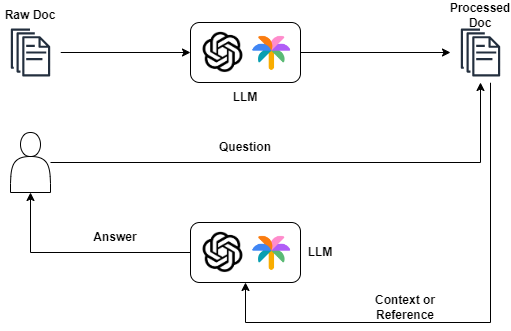

The diagram above was exported from draw.io. Its source (the exported page's mxGraphModel, read from the mxfile embedded in the PNG):
<mxGraphModel dx="1434" dy="699" grid="1" gridSize="10" guides="1" tooltips="1" connect="1" arrows="1" fold="1" page="1" pageScale="1" pageWidth="850" pageHeight="1100" math="0" shadow="0">
  <root>
    <mxCell id="0" />
    <mxCell id="1" parent="0" />
    <mxCell id="IPDR-pR9WiOmNAwx5Y-j-6" style="edgeStyle=orthogonalEdgeStyle;rounded=0;orthogonalLoop=1;jettySize=auto;html=1;entryX=0;entryY=0.5;entryDx=0;entryDy=0;" edge="1" parent="1" source="IPDR-pR9WiOmNAwx5Y-j-3" target="IPDR-pR9WiOmNAwx5Y-j-5">
      <mxGeometry relative="1" as="geometry" />
    </mxCell>
    <mxCell id="IPDR-pR9WiOmNAwx5Y-j-3" value="" style="sketch=0;outlineConnect=0;fontColor=#232F3E;gradientColor=none;strokeColor=#232F3E;fillColor=#ffffff;dashed=0;verticalLabelPosition=bottom;verticalAlign=top;align=center;html=1;fontSize=12;fontStyle=0;aspect=fixed;shape=mxgraph.aws4.resourceIcon;resIcon=mxgraph.aws4.documents;" vertex="1" parent="1">
      <mxGeometry x="160" y="340" width="60" height="60" as="geometry" />
    </mxCell>
    <mxCell id="IPDR-pR9WiOmNAwx5Y-j-24" style="edgeStyle=orthogonalEdgeStyle;rounded=0;orthogonalLoop=1;jettySize=auto;html=1;" edge="1" parent="1" source="IPDR-pR9WiOmNAwx5Y-j-4" target="IPDR-pR9WiOmNAwx5Y-j-15">
      <mxGeometry relative="1" as="geometry">
        <Array as="points">
          <mxPoint x="650" y="640" />
        </Array>
      </mxGeometry>
    </mxCell>
    <mxCell id="IPDR-pR9WiOmNAwx5Y-j-4" value="" style="sketch=0;outlineConnect=0;fontColor=#232F3E;gradientColor=none;strokeColor=#232F3E;fillColor=#ffffff;dashed=0;verticalLabelPosition=bottom;verticalAlign=top;align=center;html=1;fontSize=12;fontStyle=0;aspect=fixed;shape=mxgraph.aws4.resourceIcon;resIcon=mxgraph.aws4.documents;" vertex="1" parent="1">
      <mxGeometry x="610" y="340" width="60" height="60" as="geometry" />
    </mxCell>
    <mxCell id="IPDR-pR9WiOmNAwx5Y-j-8" style="edgeStyle=orthogonalEdgeStyle;rounded=0;orthogonalLoop=1;jettySize=auto;html=1;" edge="1" parent="1" source="IPDR-pR9WiOmNAwx5Y-j-5" target="IPDR-pR9WiOmNAwx5Y-j-4">
      <mxGeometry relative="1" as="geometry" />
    </mxCell>
    <mxCell id="IPDR-pR9WiOmNAwx5Y-j-5" value="" style="rounded=1;whiteSpace=wrap;html=1;" vertex="1" parent="1">
      <mxGeometry x="350" y="340" width="110" height="60" as="geometry" />
    </mxCell>
    <mxCell id="IPDR-pR9WiOmNAwx5Y-j-9" value="" style="shape=image;verticalLabelPosition=bottom;labelBackgroundColor=default;verticalAlign=top;aspect=fixed;imageAspect=0;image=data:image/png,(base64 omitted: 5360 chars);" vertex="1" parent="1">
      <mxGeometry x="360" y="347.5" width="45" height="45" as="geometry" />
    </mxCell>
    <mxCell id="IPDR-pR9WiOmNAwx5Y-j-12" value="" style="shape=image;verticalLabelPosition=bottom;labelBackgroundColor=default;verticalAlign=top;aspect=fixed;imageAspect=0;image=https://upload.wikimedia.org/wikipedia/commons/thumb/c/ca/Google_PaLM_Logo.svg/1200px-Google_PaLM_Logo.svg.png;" vertex="1" parent="1">
      <mxGeometry x="410" y="347.5" width="42.5" height="42.5" as="geometry" />
    </mxCell>
    <mxCell id="IPDR-pR9WiOmNAwx5Y-j-13" value="&lt;b&gt;LLM&lt;/b&gt;" style="text;html=1;strokeColor=none;fillColor=none;align=center;verticalAlign=middle;whiteSpace=wrap;rounded=0;" vertex="1" parent="1">
      <mxGeometry x="375" y="400" width="60" height="30" as="geometry" />
    </mxCell>
    <mxCell id="IPDR-pR9WiOmNAwx5Y-j-20" style="edgeStyle=orthogonalEdgeStyle;rounded=0;orthogonalLoop=1;jettySize=auto;html=1;" edge="1" parent="1" source="IPDR-pR9WiOmNAwx5Y-j-14" target="IPDR-pR9WiOmNAwx5Y-j-4">
      <mxGeometry relative="1" as="geometry">
        <mxPoint x="640" y="450" as="targetPoint" />
      </mxGeometry>
    </mxCell>
    <mxCell id="IPDR-pR9WiOmNAwx5Y-j-14" value="" style="shape=actor;whiteSpace=wrap;html=1;" vertex="1" parent="1">
      <mxGeometry x="170" y="450" width="40" height="60" as="geometry" />
    </mxCell>
    <mxCell id="IPDR-pR9WiOmNAwx5Y-j-26" style="edgeStyle=orthogonalEdgeStyle;rounded=0;orthogonalLoop=1;jettySize=auto;html=1;exitX=0;exitY=0.5;exitDx=0;exitDy=0;entryX=0.5;entryY=1;entryDx=0;entryDy=0;" edge="1" parent="1" source="IPDR-pR9WiOmNAwx5Y-j-15" target="IPDR-pR9WiOmNAwx5Y-j-14">
      <mxGeometry relative="1" as="geometry" />
    </mxCell>
    <mxCell id="IPDR-pR9WiOmNAwx5Y-j-15" value="" style="rounded=1;whiteSpace=wrap;html=1;" vertex="1" parent="1">
      <mxGeometry x="350" y="540" width="110" height="60" as="geometry" />
    </mxCell>
    <mxCell id="IPDR-pR9WiOmNAwx5Y-j-16" value="" style="shape=image;verticalLabelPosition=bottom;labelBackgroundColor=default;verticalAlign=top;aspect=fixed;imageAspect=0;image=data:image/png,(base64 omitted: 5360 chars);" vertex="1" parent="1">
      <mxGeometry x="360" y="547.5" width="45" height="45" as="geometry" />
    </mxCell>
    <mxCell id="IPDR-pR9WiOmNAwx5Y-j-17" value="" style="shape=image;verticalLabelPosition=bottom;labelBackgroundColor=default;verticalAlign=top;aspect=fixed;imageAspect=0;image=https://upload.wikimedia.org/wikipedia/commons/thumb/c/ca/Google_PaLM_Logo.svg/1200px-Google_PaLM_Logo.svg.png;" vertex="1" parent="1">
      <mxGeometry x="410" y="547.5" width="42.5" height="42.5" as="geometry" />
    </mxCell>
    <mxCell id="IPDR-pR9WiOmNAwx5Y-j-18" value="&lt;b&gt;LLM&lt;/b&gt;" style="text;html=1;strokeColor=none;fillColor=none;align=center;verticalAlign=middle;whiteSpace=wrap;rounded=0;" vertex="1" parent="1">
      <mxGeometry x="450" y="555" width="60" height="30" as="geometry" />
    </mxCell>
    <mxCell id="IPDR-pR9WiOmNAwx5Y-j-21" value="&lt;b&gt;Raw Doc&lt;/b&gt;" style="text;html=1;strokeColor=none;fillColor=none;align=center;verticalAlign=middle;whiteSpace=wrap;rounded=0;" vertex="1" parent="1">
      <mxGeometry x="160" y="317.5" width="60" height="30" as="geometry" />
    </mxCell>
    <mxCell id="IPDR-pR9WiOmNAwx5Y-j-22" value="&lt;b&gt;Processed Doc&lt;/b&gt;" style="text;html=1;strokeColor=none;fillColor=none;align=center;verticalAlign=middle;whiteSpace=wrap;rounded=0;" vertex="1" parent="1">
      <mxGeometry x="610" y="317.5" width="60" height="30" as="geometry" />
    </mxCell>
    <mxCell id="IPDR-pR9WiOmNAwx5Y-j-23" value="&lt;b&gt;Question&lt;/b&gt;" style="text;html=1;strokeColor=none;fillColor=none;align=center;verticalAlign=middle;whiteSpace=wrap;rounded=0;" vertex="1" parent="1">
      <mxGeometry x="375" y="450" width="60" height="30" as="geometry" />
    </mxCell>
    <mxCell id="IPDR-pR9WiOmNAwx5Y-j-27" value="&lt;b&gt;Context or Reference&lt;/b&gt;" style="text;html=1;strokeColor=none;fillColor=none;align=center;verticalAlign=middle;whiteSpace=wrap;rounded=0;" vertex="1" parent="1">
      <mxGeometry x="530" y="610" width="70" height="30" as="geometry" />
    </mxCell>
    <mxCell id="IPDR-pR9WiOmNAwx5Y-j-28" value="&lt;b&gt;Answer&lt;/b&gt;" style="text;html=1;strokeColor=none;fillColor=none;align=center;verticalAlign=middle;whiteSpace=wrap;rounded=0;" vertex="1" parent="1">
      <mxGeometry x="240" y="540" width="70" height="30" as="geometry" />
    </mxCell>
  </root>
</mxGraphModel>